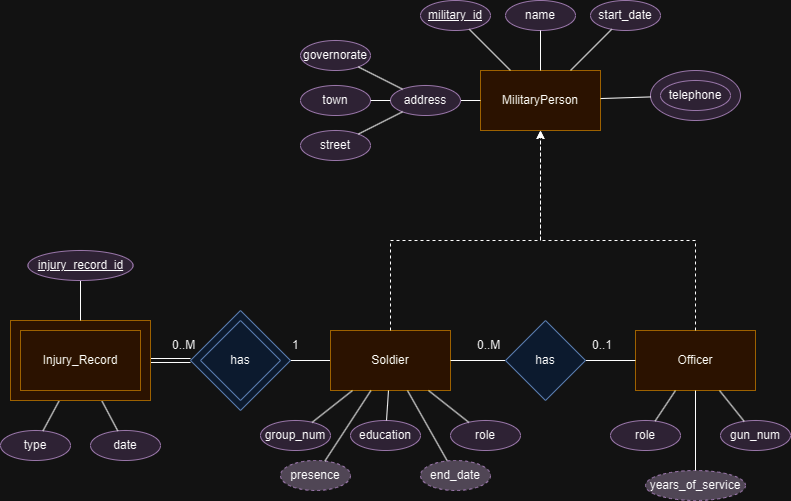

The diagram above was exported from draw.io. Its source (the exported page's mxGraphModel, read from the mxfile embedded in the PNG):
<mxGraphModel dx="1386" dy="797" grid="1" gridSize="10" guides="1" tooltips="1" connect="1" arrows="1" fold="1" page="1" pageScale="1" pageWidth="850" pageHeight="1100" math="0" shadow="0" extFonts="Permanent Marker^https://fonts.googleapis.com/css?family=Permanent+Marker">
  <root>
    <mxCell id="0" />
    <mxCell id="1" parent="0" />
    <mxCell id="ItETFyYduzXZeTUvZVRF-34" style="rounded=0;orthogonalLoop=1;jettySize=auto;html=1;endArrow=none;endFill=0;" parent="1" source="ItETFyYduzXZeTUvZVRF-1" target="7Q77-buyNj9QUHRdDq80-27" edge="1">
      <mxGeometry relative="1" as="geometry" />
    </mxCell>
    <mxCell id="ItETFyYduzXZeTUvZVRF-1" value="Soldier" style="whiteSpace=wrap;html=1;fillColor=#ffe6cc;strokeColor=#d79b00;" parent="1" vertex="1">
      <mxGeometry x="350" y="490" width="120" height="60" as="geometry" />
    </mxCell>
    <mxCell id="ItETFyYduzXZeTUvZVRF-6" value="education" style="ellipse;whiteSpace=wrap;html=1;fillColor=#e1d5e7;strokeColor=#9673a6;" parent="1" vertex="1">
      <mxGeometry x="370" y="580" width="70" height="30" as="geometry" />
    </mxCell>
    <mxCell id="ItETFyYduzXZeTUvZVRF-8" value="group_num" style="ellipse;whiteSpace=wrap;html=1;fillColor=#e1d5e7;strokeColor=#9673a6;" parent="1" vertex="1">
      <mxGeometry x="280" y="580" width="70" height="30" as="geometry" />
    </mxCell>
    <mxCell id="ItETFyYduzXZeTUvZVRF-19" style="rounded=0;orthogonalLoop=1;jettySize=auto;html=1;endArrow=none;endFill=0;" parent="1" source="ItETFyYduzXZeTUvZVRF-1" target="ItETFyYduzXZeTUvZVRF-6" edge="1">
      <mxGeometry relative="1" as="geometry">
        <mxPoint x="420" y="560" as="sourcePoint" />
        <mxPoint x="375" y="590" as="targetPoint" />
      </mxGeometry>
    </mxCell>
    <mxCell id="ItETFyYduzXZeTUvZVRF-20" style="rounded=0;orthogonalLoop=1;jettySize=auto;html=1;endArrow=none;endFill=0;" parent="1" source="ItETFyYduzXZeTUvZVRF-1" target="ItETFyYduzXZeTUvZVRF-46" edge="1">
      <mxGeometry relative="1" as="geometry">
        <mxPoint x="410" y="550" as="sourcePoint" />
        <mxPoint x="545" y="580" as="targetPoint" />
      </mxGeometry>
    </mxCell>
    <mxCell id="ItETFyYduzXZeTUvZVRF-22" style="rounded=0;orthogonalLoop=1;jettySize=auto;html=1;endArrow=none;endFill=0;" parent="1" source="ItETFyYduzXZeTUvZVRF-1" target="ItETFyYduzXZeTUvZVRF-8" edge="1">
      <mxGeometry relative="1" as="geometry">
        <mxPoint x="440" y="580" as="sourcePoint" />
        <mxPoint x="395" y="610" as="targetPoint" />
      </mxGeometry>
    </mxCell>
    <mxCell id="ItETFyYduzXZeTUvZVRF-27" value="role" style="ellipse;whiteSpace=wrap;html=1;fillColor=#e1d5e7;strokeColor=#9673a6;" parent="1" vertex="1">
      <mxGeometry x="470" y="580" width="70" height="30" as="geometry" />
    </mxCell>
    <mxCell id="ItETFyYduzXZeTUvZVRF-28" style="rounded=0;orthogonalLoop=1;jettySize=auto;html=1;endArrow=none;endFill=0;" parent="1" source="ItETFyYduzXZeTUvZVRF-27" target="ItETFyYduzXZeTUvZVRF-1" edge="1">
      <mxGeometry relative="1" as="geometry">
        <mxPoint x="610" y="505" as="sourcePoint" />
        <mxPoint x="360" y="530" as="targetPoint" />
      </mxGeometry>
    </mxCell>
    <mxCell id="ItETFyYduzXZeTUvZVRF-29" value="presence" style="ellipse;whiteSpace=wrap;html=1;fillColor=#BDB3C2;strokeColor=#9673a6;dashed=1;align=center;verticalAlign=middle;fontFamily=Helvetica;fontSize=12;fontColor=default;" parent="1" vertex="1">
      <mxGeometry x="300" y="620" width="70" height="30" as="geometry" />
    </mxCell>
    <mxCell id="ItETFyYduzXZeTUvZVRF-30" style="rounded=0;orthogonalLoop=1;jettySize=auto;html=1;endArrow=none;endFill=0;" parent="1" source="ItETFyYduzXZeTUvZVRF-1" target="ItETFyYduzXZeTUvZVRF-29" edge="1">
      <mxGeometry relative="1" as="geometry">
        <mxPoint x="460" y="460" as="sourcePoint" />
        <mxPoint x="500" y="435" as="targetPoint" />
      </mxGeometry>
    </mxCell>
    <mxCell id="ItETFyYduzXZeTUvZVRF-35" style="rounded=0;orthogonalLoop=1;jettySize=auto;html=1;endArrow=none;endFill=0;shape=link;width=4;" parent="1" source="7Q77-buyNj9QUHRdDq80-27" target="7Q77-buyNj9QUHRdDq80-25" edge="1">
      <mxGeometry relative="1" as="geometry">
        <mxPoint x="420" y="500" as="sourcePoint" />
        <mxPoint x="410" y="340" as="targetPoint" />
      </mxGeometry>
    </mxCell>
    <mxCell id="ItETFyYduzXZeTUvZVRF-42" value="&lt;span&gt;date&lt;/span&gt;" style="ellipse;whiteSpace=wrap;html=1;fillColor=#e1d5e7;strokeColor=#9673a6;fontStyle=0" parent="1" vertex="1">
      <mxGeometry x="110" y="590" width="70" height="30" as="geometry" />
    </mxCell>
    <mxCell id="ItETFyYduzXZeTUvZVRF-43" style="rounded=0;orthogonalLoop=1;jettySize=auto;html=1;endArrow=none;endFill=0;" parent="1" source="7Q77-buyNj9QUHRdDq80-25" target="ItETFyYduzXZeTUvZVRF-42" edge="1">
      <mxGeometry relative="1" as="geometry">
        <mxPoint x="410" y="240" as="sourcePoint" />
        <mxPoint x="410" y="230" as="targetPoint" />
      </mxGeometry>
    </mxCell>
    <mxCell id="ItETFyYduzXZeTUvZVRF-44" value="type" style="ellipse;whiteSpace=wrap;html=1;fillColor=#e1d5e7;strokeColor=#9673a6;" parent="1" vertex="1">
      <mxGeometry x="20" y="590" width="70" height="30" as="geometry" />
    </mxCell>
    <mxCell id="ItETFyYduzXZeTUvZVRF-45" style="rounded=0;orthogonalLoop=1;jettySize=auto;html=1;endArrow=none;endFill=0;" parent="1" source="ItETFyYduzXZeTUvZVRF-44" target="7Q77-buyNj9QUHRdDq80-25" edge="1">
      <mxGeometry relative="1" as="geometry">
        <mxPoint x="525" y="310" as="sourcePoint" />
        <mxPoint x="490" y="290" as="targetPoint" />
        <Array as="points" />
      </mxGeometry>
    </mxCell>
    <mxCell id="ItETFyYduzXZeTUvZVRF-46" value="end_date" style="ellipse;whiteSpace=wrap;html=1;fillColor=#BDB3C2;strokeColor=#9673a6;dashed=1;" parent="1" vertex="1">
      <mxGeometry x="440" y="620" width="70" height="30" as="geometry" />
    </mxCell>
    <mxCell id="7Q77-buyNj9QUHRdDq80-1" value="Officer" style="whiteSpace=wrap;html=1;fillColor=#ffe6cc;strokeColor=#d79b00;" parent="1" vertex="1">
      <mxGeometry x="655" y="490" width="120" height="60" as="geometry" />
    </mxCell>
    <mxCell id="7Q77-buyNj9QUHRdDq80-9" style="rounded=0;orthogonalLoop=1;jettySize=auto;html=1;endArrow=none;endFill=0;" parent="1" source="ItETFyYduzXZeTUvZVRF-1" target="7Q77-buyNj9QUHRdDq80-8" edge="1">
      <mxGeometry relative="1" as="geometry">
        <mxPoint x="480" y="705" as="sourcePoint" />
        <mxPoint x="615" y="675" as="targetPoint" />
      </mxGeometry>
    </mxCell>
    <mxCell id="7Q77-buyNj9QUHRdDq80-10" style="rounded=0;orthogonalLoop=1;jettySize=auto;html=1;endArrow=none;endFill=0;" parent="1" source="7Q77-buyNj9QUHRdDq80-8" target="7Q77-buyNj9QUHRdDq80-1" edge="1">
      <mxGeometry relative="1" as="geometry">
        <mxPoint x="480" y="710" as="sourcePoint" />
        <mxPoint x="480" y="810" as="targetPoint" />
      </mxGeometry>
    </mxCell>
    <mxCell id="7Q77-buyNj9QUHRdDq80-13" value="role" style="ellipse;whiteSpace=wrap;html=1;fillColor=#e1d5e7;strokeColor=#9673a6;" parent="1" vertex="1">
      <mxGeometry x="630" y="580" width="70" height="30" as="geometry" />
    </mxCell>
    <mxCell id="7Q77-buyNj9QUHRdDq80-14" style="rounded=0;orthogonalLoop=1;jettySize=auto;html=1;endArrow=none;endFill=0;" parent="1" source="7Q77-buyNj9QUHRdDq80-1" target="7Q77-buyNj9QUHRdDq80-13" edge="1">
      <mxGeometry relative="1" as="geometry">
        <mxPoint x="420" y="870" as="sourcePoint" />
        <mxPoint x="375" y="910" as="targetPoint" />
      </mxGeometry>
    </mxCell>
    <mxCell id="7Q77-buyNj9QUHRdDq80-26" value="" style="group" parent="1" connectable="0" vertex="1">
      <mxGeometry x="30" y="480" width="140" height="80" as="geometry" />
    </mxCell>
    <mxCell id="7Q77-buyNj9QUHRdDq80-25" value="" style="whiteSpace=wrap;html=1;fillColor=#ffe6cc;strokeColor=#d79b00;rounded=0;glass=0;shadow=0;textShadow=0;gradientColor=none;" parent="7Q77-buyNj9QUHRdDq80-26" vertex="1">
      <mxGeometry width="140" height="80" as="geometry" />
    </mxCell>
    <mxCell id="ItETFyYduzXZeTUvZVRF-31" value="Injury_Record" style="whiteSpace=wrap;html=1;fillColor=#ffe6cc;strokeColor=#d79b00;rounded=0;glass=0;shadow=0;textShadow=0;gradientColor=none;" parent="7Q77-buyNj9QUHRdDq80-26" vertex="1">
      <mxGeometry x="10" y="10" width="120" height="60" as="geometry" />
    </mxCell>
    <mxCell id="7Q77-buyNj9QUHRdDq80-30" value="" style="group" parent="1" connectable="0" vertex="1">
      <mxGeometry x="210" y="460" width="110" height="120" as="geometry" />
    </mxCell>
    <mxCell id="7Q77-buyNj9QUHRdDq80-28" value="" style="group" parent="7Q77-buyNj9QUHRdDq80-30" connectable="0" vertex="1">
      <mxGeometry y="10" width="100" height="110" as="geometry" />
    </mxCell>
    <mxCell id="7Q77-buyNj9QUHRdDq80-27" value="" style="rhombus;whiteSpace=wrap;html=1;fillColor=#dae8fc;strokeColor=#6c8ebf;" parent="7Q77-buyNj9QUHRdDq80-28" vertex="1">
      <mxGeometry width="100" height="100" as="geometry" />
    </mxCell>
    <mxCell id="ItETFyYduzXZeTUvZVRF-32" value="has" style="rhombus;whiteSpace=wrap;html=1;fillColor=#dae8fc;strokeColor=#6c8ebf;" parent="7Q77-buyNj9QUHRdDq80-28" vertex="1">
      <mxGeometry x="10" y="10" width="80" height="80" as="geometry" />
    </mxCell>
    <mxCell id="ItETFyYduzXZeTUvZVRF-37" value="0..M" style="text;html=1;align=left;verticalAlign=middle;resizable=0;points=[];autosize=1;strokeColor=none;fillColor=none;" parent="7Q77-buyNj9QUHRdDq80-28" vertex="1">
      <mxGeometry x="-20" y="20" width="50" height="30" as="geometry" />
    </mxCell>
    <mxCell id="7Q77-buyNj9QUHRdDq80-38" value="MilitaryPerson" style="whiteSpace=wrap;html=1;fillColor=#ffe6cc;strokeColor=#d79b00;" parent="1" vertex="1">
      <mxGeometry x="500" y="230" width="120" height="60" as="geometry" />
    </mxCell>
    <mxCell id="7Q77-buyNj9QUHRdDq80-39" value="&lt;u&gt;military_id&lt;/u&gt;" style="ellipse;whiteSpace=wrap;html=1;fillColor=#e1d5e7;strokeColor=#9673a6;" parent="1" vertex="1">
      <mxGeometry x="440" y="160" width="70" height="30" as="geometry" />
    </mxCell>
    <mxCell id="7Q77-buyNj9QUHRdDq80-40" value="name" style="ellipse;whiteSpace=wrap;html=1;fillColor=#e1d5e7;strokeColor=#9673a6;" parent="1" vertex="1">
      <mxGeometry x="525" y="160" width="70" height="30" as="geometry" />
    </mxCell>
    <mxCell id="7Q77-buyNj9QUHRdDq80-41" value="start_date" style="ellipse;whiteSpace=wrap;html=1;fillColor=#e1d5e7;strokeColor=#9673a6;" parent="1" vertex="1">
      <mxGeometry x="610" y="160" width="70" height="30" as="geometry" />
    </mxCell>
    <mxCell id="7Q77-buyNj9QUHRdDq80-42" style="rounded=0;orthogonalLoop=1;jettySize=auto;html=1;endArrow=none;endFill=0;" parent="1" source="7Q77-buyNj9QUHRdDq80-38" target="7Q77-buyNj9QUHRdDq80-39" edge="1">
      <mxGeometry relative="1" as="geometry">
        <mxPoint x="485" y="240" as="sourcePoint" />
        <mxPoint x="440" y="270" as="targetPoint" />
      </mxGeometry>
    </mxCell>
    <mxCell id="7Q77-buyNj9QUHRdDq80-43" style="rounded=0;orthogonalLoop=1;jettySize=auto;html=1;endArrow=none;endFill=0;" parent="1" source="7Q77-buyNj9QUHRdDq80-38" target="7Q77-buyNj9QUHRdDq80-40" edge="1">
      <mxGeometry relative="1" as="geometry">
        <mxPoint x="510" y="270" as="sourcePoint" />
        <mxPoint x="470" y="305" as="targetPoint" />
      </mxGeometry>
    </mxCell>
    <mxCell id="7Q77-buyNj9QUHRdDq80-44" style="rounded=0;orthogonalLoop=1;jettySize=auto;html=1;endArrow=none;endFill=0;" parent="1" source="7Q77-buyNj9QUHRdDq80-38" target="7Q77-buyNj9QUHRdDq80-41" edge="1">
      <mxGeometry relative="1" as="geometry">
        <mxPoint x="520" y="280" as="sourcePoint" />
        <mxPoint x="480" y="315" as="targetPoint" />
      </mxGeometry>
    </mxCell>
    <mxCell id="7Q77-buyNj9QUHRdDq80-47" style="rounded=0;orthogonalLoop=1;jettySize=auto;html=1;endArrow=none;endFill=0;" parent="1" source="7Q77-buyNj9QUHRdDq80-38" target="7Q77-buyNj9QUHRdDq80-48" edge="1">
      <mxGeometry relative="1" as="geometry">
        <mxPoint x="650" y="270" as="sourcePoint" />
      </mxGeometry>
    </mxCell>
    <mxCell id="7Q77-buyNj9QUHRdDq80-48" value="address" style="ellipse;whiteSpace=wrap;html=1;fillColor=#e1d5e7;strokeColor=#9673a6;" parent="1" vertex="1">
      <mxGeometry x="410" y="245" width="70" height="30" as="geometry" />
    </mxCell>
    <mxCell id="7Q77-buyNj9QUHRdDq80-49" value="governorate" style="ellipse;whiteSpace=wrap;html=1;fillColor=#e1d5e7;strokeColor=#9673a6;" parent="1" vertex="1">
      <mxGeometry x="320" y="200" width="70" height="30" as="geometry" />
    </mxCell>
    <mxCell id="7Q77-buyNj9QUHRdDq80-50" value="town" style="ellipse;whiteSpace=wrap;html=1;fillColor=#e1d5e7;strokeColor=#9673a6;" parent="1" vertex="1">
      <mxGeometry x="320" y="245" width="70" height="30" as="geometry" />
    </mxCell>
    <mxCell id="7Q77-buyNj9QUHRdDq80-51" value="street" style="ellipse;whiteSpace=wrap;html=1;fillColor=#e1d5e7;strokeColor=#9673a6;" parent="1" vertex="1">
      <mxGeometry x="320" y="290" width="70" height="30" as="geometry" />
    </mxCell>
    <mxCell id="7Q77-buyNj9QUHRdDq80-52" style="rounded=0;orthogonalLoop=1;jettySize=auto;html=1;endArrow=none;endFill=0;" parent="1" source="7Q77-buyNj9QUHRdDq80-48" target="7Q77-buyNj9QUHRdDq80-49" edge="1">
      <mxGeometry relative="1" as="geometry">
        <mxPoint x="710" y="260" as="sourcePoint" />
        <mxPoint x="750" y="235" as="targetPoint" />
      </mxGeometry>
    </mxCell>
    <mxCell id="7Q77-buyNj9QUHRdDq80-53" style="rounded=0;orthogonalLoop=1;jettySize=auto;html=1;endArrow=none;endFill=0;" parent="1" source="7Q77-buyNj9QUHRdDq80-48" target="7Q77-buyNj9QUHRdDq80-50" edge="1">
      <mxGeometry relative="1" as="geometry">
        <mxPoint x="720" y="270" as="sourcePoint" />
        <mxPoint x="750" y="230" as="targetPoint" />
      </mxGeometry>
    </mxCell>
    <mxCell id="7Q77-buyNj9QUHRdDq80-54" style="rounded=0;orthogonalLoop=1;jettySize=auto;html=1;endArrow=none;endFill=0;" parent="1" source="7Q77-buyNj9QUHRdDq80-48" target="7Q77-buyNj9QUHRdDq80-51" edge="1">
      <mxGeometry relative="1" as="geometry">
        <mxPoint x="730" y="280" as="sourcePoint" />
        <mxPoint x="760" y="240" as="targetPoint" />
      </mxGeometry>
    </mxCell>
    <mxCell id="7Q77-buyNj9QUHRdDq80-55" value="" style="group" parent="1" connectable="0" vertex="1">
      <mxGeometry x="670" y="230" width="90" height="50" as="geometry" />
    </mxCell>
    <mxCell id="7Q77-buyNj9QUHRdDq80-56" value="" style="ellipse;whiteSpace=wrap;html=1;fillColor=#e1d5e7;strokeColor=#9673a6;" parent="7Q77-buyNj9QUHRdDq80-55" vertex="1">
      <mxGeometry width="90" height="50" as="geometry" />
    </mxCell>
    <mxCell id="7Q77-buyNj9QUHRdDq80-57" value="telephone" style="ellipse;whiteSpace=wrap;html=1;fillColor=#e1d5e7;strokeColor=#9673a6;" parent="7Q77-buyNj9QUHRdDq80-55" vertex="1">
      <mxGeometry x="10" y="10" width="70" height="30" as="geometry" />
    </mxCell>
    <mxCell id="7Q77-buyNj9QUHRdDq80-58" style="rounded=0;orthogonalLoop=1;jettySize=auto;html=1;endArrow=none;endFill=0;" parent="1" source="7Q77-buyNj9QUHRdDq80-56" target="7Q77-buyNj9QUHRdDq80-38" edge="1">
      <mxGeometry relative="1" as="geometry">
        <mxPoint x="570" y="170" as="sourcePoint" />
        <mxPoint x="570" y="240" as="targetPoint" />
      </mxGeometry>
    </mxCell>
    <mxCell id="ItETFyYduzXZeTUvZVRF-38" value="1" style="text;html=1;align=left;verticalAlign=middle;resizable=0;points=[];autosize=1;strokeColor=none;fillColor=none;" parent="1" vertex="1">
      <mxGeometry x="310" y="490" width="30" height="30" as="geometry" />
    </mxCell>
    <mxCell id="7Q77-buyNj9QUHRdDq80-62" value="" style="group" parent="1" connectable="0" vertex="1">
      <mxGeometry x="495" y="480" width="155" height="80" as="geometry" />
    </mxCell>
    <mxCell id="7Q77-buyNj9QUHRdDq80-12" value="0..1" style="text;html=1;align=left;verticalAlign=middle;resizable=0;points=[];autosize=1;strokeColor=none;fillColor=none;" parent="7Q77-buyNj9QUHRdDq80-62" vertex="1">
      <mxGeometry x="115" y="10" width="40" height="30" as="geometry" />
    </mxCell>
    <mxCell id="7Q77-buyNj9QUHRdDq80-11" value="0..M" style="text;html=1;align=left;verticalAlign=middle;resizable=0;points=[];autosize=1;strokeColor=none;fillColor=none;" parent="7Q77-buyNj9QUHRdDq80-62" vertex="1">
      <mxGeometry y="10" width="50" height="30" as="geometry" />
    </mxCell>
    <mxCell id="7Q77-buyNj9QUHRdDq80-8" value="has" style="rhombus;whiteSpace=wrap;html=1;fillColor=#dae8fc;strokeColor=#6c8ebf;" parent="7Q77-buyNj9QUHRdDq80-62" vertex="1">
      <mxGeometry x="30" width="80" height="80" as="geometry" />
    </mxCell>
    <mxCell id="7Q77-buyNj9QUHRdDq80-63" value="" style="endArrow=classic;html=1;rounded=0;edgeStyle=orthogonalEdgeStyle;dashed=1;entryX=0.5;entryY=1;entryDx=0;entryDy=0;" parent="1" source="ItETFyYduzXZeTUvZVRF-1" target="7Q77-buyNj9QUHRdDq80-38" edge="1">
      <mxGeometry width="50" height="50" relative="1" as="geometry">
        <mxPoint x="520" y="470" as="sourcePoint" />
        <mxPoint x="550" y="310" as="targetPoint" />
        <Array as="points">
          <mxPoint x="410" y="400" />
          <mxPoint x="560" y="400" />
        </Array>
      </mxGeometry>
    </mxCell>
    <mxCell id="7Q77-buyNj9QUHRdDq80-64" value="" style="endArrow=classic;html=1;rounded=0;edgeStyle=orthogonalEdgeStyle;dashed=1;exitX=0.5;exitY=0;exitDx=0;exitDy=0;entryX=0.5;entryY=1;entryDx=0;entryDy=0;" parent="1" source="7Q77-buyNj9QUHRdDq80-1" target="7Q77-buyNj9QUHRdDq80-38" edge="1">
      <mxGeometry width="50" height="50" relative="1" as="geometry">
        <mxPoint x="420" y="500" as="sourcePoint" />
        <mxPoint x="630" y="340" as="targetPoint" />
        <Array as="points">
          <mxPoint x="715" y="400" />
          <mxPoint x="560" y="400" />
        </Array>
      </mxGeometry>
    </mxCell>
    <mxCell id="ONpUXv1xfYdYcH3vCg18-1" value="gun_num" style="ellipse;whiteSpace=wrap;html=1;fillColor=#e1d5e7;strokeColor=#9673a6;" parent="1" vertex="1">
      <mxGeometry x="740" y="580" width="70" height="30" as="geometry" />
    </mxCell>
    <mxCell id="ONpUXv1xfYdYcH3vCg18-2" style="rounded=0;orthogonalLoop=1;jettySize=auto;html=1;endArrow=none;endFill=0;" parent="1" source="7Q77-buyNj9QUHRdDq80-1" target="ONpUXv1xfYdYcH3vCg18-1" edge="1">
      <mxGeometry relative="1" as="geometry">
        <mxPoint x="705" y="560" as="sourcePoint" />
        <mxPoint x="685" y="591" as="targetPoint" />
      </mxGeometry>
    </mxCell>
    <mxCell id="ONpUXv1xfYdYcH3vCg18-3" value="years_of_service" style="ellipse;whiteSpace=wrap;html=1;fillColor=#BDB3C2;strokeColor=#9673a6;dashed=1;" parent="1" vertex="1">
      <mxGeometry x="665" y="630" width="100" height="30" as="geometry" />
    </mxCell>
    <mxCell id="ONpUXv1xfYdYcH3vCg18-4" style="rounded=0;orthogonalLoop=1;jettySize=auto;html=1;endArrow=none;endFill=0;" parent="1" source="7Q77-buyNj9QUHRdDq80-1" target="ONpUXv1xfYdYcH3vCg18-3" edge="1">
      <mxGeometry relative="1" as="geometry">
        <mxPoint x="705" y="560" as="sourcePoint" />
        <mxPoint x="685" y="591" as="targetPoint" />
      </mxGeometry>
    </mxCell>
    <mxCell id="Zkimgtn3-RV5lBrtafzG-2" style="rounded=0;orthogonalLoop=1;jettySize=auto;html=1;exitX=0.5;exitY=1;exitDx=0;exitDy=0;entryX=0.5;entryY=0;entryDx=0;entryDy=0;endArrow=none;endFill=0;" edge="1" parent="1" source="Zkimgtn3-RV5lBrtafzG-1" target="7Q77-buyNj9QUHRdDq80-25">
      <mxGeometry relative="1" as="geometry" />
    </mxCell>
    <mxCell id="Zkimgtn3-RV5lBrtafzG-1" value="&lt;span&gt;&lt;u&gt;injury_record_id&lt;/u&gt;&lt;/span&gt;" style="ellipse;whiteSpace=wrap;html=1;fillColor=#e1d5e7;strokeColor=#9673a6;fontStyle=0" vertex="1" parent="1">
      <mxGeometry x="47.5" y="410" width="105" height="30" as="geometry" />
    </mxCell>
  </root>
</mxGraphModel>